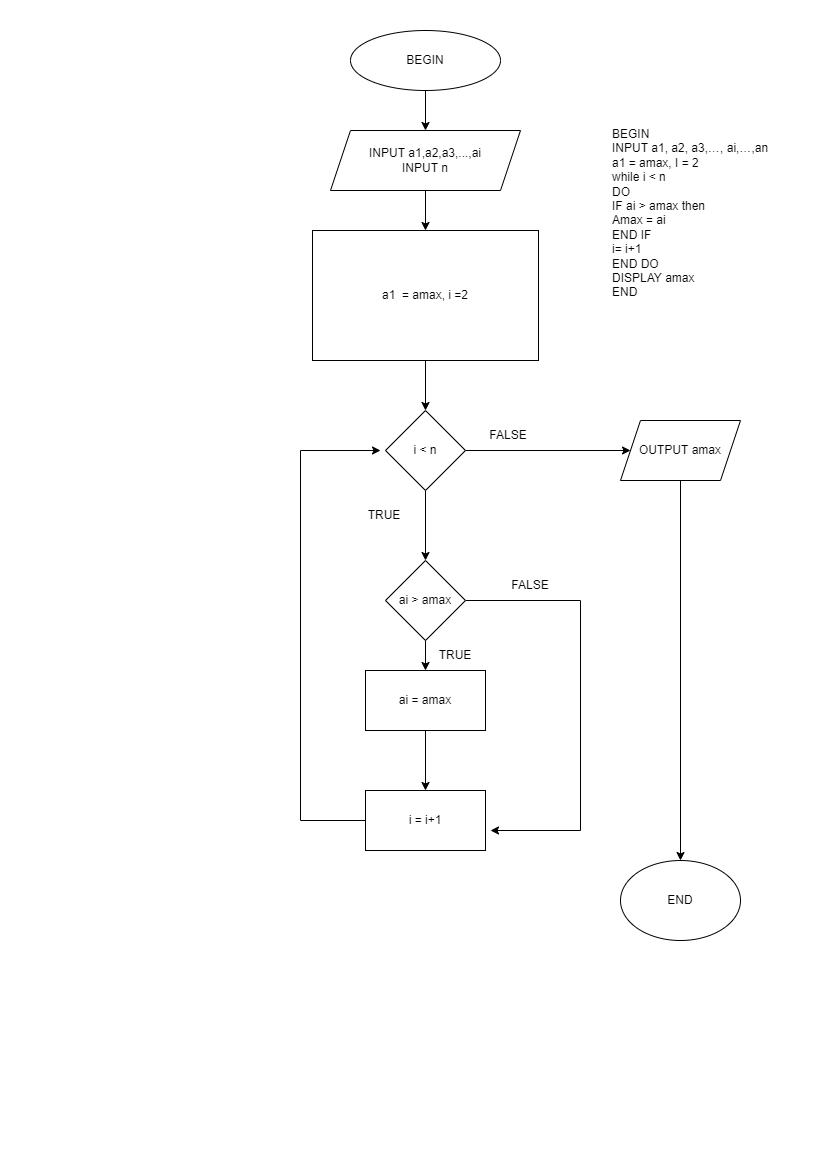

The diagram above was exported from draw.io. Its source (the exported page's mxGraphModel, read from the mxfile embedded in the PNG):
<mxGraphModel dx="1234" dy="503" grid="1" gridSize="10" guides="1" tooltips="1" connect="1" arrows="1" fold="1" page="1" pageScale="1" pageWidth="827" pageHeight="1169" math="0" shadow="0">
  <root>
    <mxCell id="0" />
    <mxCell id="1" parent="0" />
    <mxCell id="1kdJsowFkA_Km93evG6y-20" value="" style="edgeStyle=orthogonalEdgeStyle;rounded=0;orthogonalLoop=1;jettySize=auto;html=1;" parent="1" source="1M6SRV6WOm3hYx2guYBt-1" target="1M6SRV6WOm3hYx2guYBt-2" edge="1">
      <mxGeometry relative="1" as="geometry" />
    </mxCell>
    <mxCell id="1M6SRV6WOm3hYx2guYBt-1" value="BEGIN" style="ellipse;whiteSpace=wrap;html=1;" parent="1" vertex="1">
      <mxGeometry x="350" y="30" width="150" height="60" as="geometry" />
    </mxCell>
    <mxCell id="1kdJsowFkA_Km93evG6y-21" value="" style="edgeStyle=orthogonalEdgeStyle;rounded=0;orthogonalLoop=1;jettySize=auto;html=1;" parent="1" source="1M6SRV6WOm3hYx2guYBt-2" target="1kdJsowFkA_Km93evG6y-3" edge="1">
      <mxGeometry relative="1" as="geometry" />
    </mxCell>
    <mxCell id="1M6SRV6WOm3hYx2guYBt-2" value="INPUT a1,a2,a3,...,ai&lt;br&gt;INPUT n" style="shape=parallelogram;perimeter=parallelogramPerimeter;whiteSpace=wrap;html=1;fixedSize=1;" parent="1" vertex="1">
      <mxGeometry x="330" y="130" width="190" height="60" as="geometry" />
    </mxCell>
    <mxCell id="1kdJsowFkA_Km93evG6y-19" value="" style="edgeStyle=orthogonalEdgeStyle;rounded=0;orthogonalLoop=1;jettySize=auto;html=1;" parent="1" source="1kdJsowFkA_Km93evG6y-3" target="1kdJsowFkA_Km93evG6y-4" edge="1">
      <mxGeometry relative="1" as="geometry" />
    </mxCell>
    <mxCell id="1kdJsowFkA_Km93evG6y-3" value="a1&amp;nbsp; = amax, i =2" style="rounded=0;whiteSpace=wrap;html=1;" parent="1" vertex="1">
      <mxGeometry x="312" y="230" width="226" height="130" as="geometry" />
    </mxCell>
    <mxCell id="1kdJsowFkA_Km93evG6y-6" style="edgeStyle=orthogonalEdgeStyle;rounded=0;orthogonalLoop=1;jettySize=auto;html=1;exitX=0.5;exitY=1;exitDx=0;exitDy=0;" parent="1" source="1kdJsowFkA_Km93evG6y-4" edge="1">
      <mxGeometry relative="1" as="geometry">
        <mxPoint x="425" y="560" as="targetPoint" />
      </mxGeometry>
    </mxCell>
    <mxCell id="1kdJsowFkA_Km93evG6y-4" value="i &amp;lt; n" style="rhombus;whiteSpace=wrap;html=1;" parent="1" vertex="1">
      <mxGeometry x="385" y="410" width="80" height="80" as="geometry" />
    </mxCell>
    <mxCell id="1kdJsowFkA_Km93evG6y-5" value="OUTPUT amax" style="shape=parallelogram;perimeter=parallelogramPerimeter;whiteSpace=wrap;html=1;fixedSize=1;" parent="1" vertex="1">
      <mxGeometry x="620" y="420" width="120" height="60" as="geometry" />
    </mxCell>
    <mxCell id="1kdJsowFkA_Km93evG6y-7" value="TRUE" style="text;html=1;strokeColor=none;fillColor=none;align=center;verticalAlign=middle;whiteSpace=wrap;rounded=0;" parent="1" vertex="1">
      <mxGeometry x="354" y="500" width="60" height="30" as="geometry" />
    </mxCell>
    <mxCell id="1kdJsowFkA_Km93evG6y-8" value="" style="endArrow=classic;html=1;rounded=0;exitX=1;exitY=0.5;exitDx=0;exitDy=0;entryX=0;entryY=0.5;entryDx=0;entryDy=0;" parent="1" source="1kdJsowFkA_Km93evG6y-4" target="1kdJsowFkA_Km93evG6y-5" edge="1">
      <mxGeometry width="50" height="50" relative="1" as="geometry">
        <mxPoint x="390" y="420" as="sourcePoint" />
        <mxPoint x="440" y="370" as="targetPoint" />
      </mxGeometry>
    </mxCell>
    <mxCell id="1kdJsowFkA_Km93evG6y-13" style="edgeStyle=orthogonalEdgeStyle;rounded=0;orthogonalLoop=1;jettySize=auto;html=1;exitX=0.5;exitY=1;exitDx=0;exitDy=0;entryX=0.5;entryY=0;entryDx=0;entryDy=0;" parent="1" source="1kdJsowFkA_Km93evG6y-9" target="1kdJsowFkA_Km93evG6y-10" edge="1">
      <mxGeometry relative="1" as="geometry" />
    </mxCell>
    <mxCell id="1kdJsowFkA_Km93evG6y-18" style="edgeStyle=orthogonalEdgeStyle;rounded=0;orthogonalLoop=1;jettySize=auto;html=1;exitX=1;exitY=0.5;exitDx=0;exitDy=0;" parent="1" source="1kdJsowFkA_Km93evG6y-9" edge="1">
      <mxGeometry relative="1" as="geometry">
        <mxPoint x="490" y="830" as="targetPoint" />
        <Array as="points">
          <mxPoint x="580" y="600" />
          <mxPoint x="580" y="830" />
        </Array>
      </mxGeometry>
    </mxCell>
    <mxCell id="1kdJsowFkA_Km93evG6y-9" value="ai &amp;gt; amax" style="rhombus;whiteSpace=wrap;html=1;" parent="1" vertex="1">
      <mxGeometry x="385" y="560" width="80" height="80" as="geometry" />
    </mxCell>
    <mxCell id="1kdJsowFkA_Km93evG6y-14" style="edgeStyle=orthogonalEdgeStyle;rounded=0;orthogonalLoop=1;jettySize=auto;html=1;exitX=0.5;exitY=1;exitDx=0;exitDy=0;entryX=0.5;entryY=0;entryDx=0;entryDy=0;" parent="1" source="1kdJsowFkA_Km93evG6y-10" target="1kdJsowFkA_Km93evG6y-11" edge="1">
      <mxGeometry relative="1" as="geometry" />
    </mxCell>
    <mxCell id="1kdJsowFkA_Km93evG6y-10" value="ai = amax" style="rounded=0;whiteSpace=wrap;html=1;" parent="1" vertex="1">
      <mxGeometry x="365" y="670" width="120" height="60" as="geometry" />
    </mxCell>
    <mxCell id="1kdJsowFkA_Km93evG6y-12" style="edgeStyle=orthogonalEdgeStyle;rounded=0;orthogonalLoop=1;jettySize=auto;html=1;exitX=0;exitY=0.5;exitDx=0;exitDy=0;" parent="1" source="1kdJsowFkA_Km93evG6y-11" edge="1">
      <mxGeometry relative="1" as="geometry">
        <mxPoint x="380" y="450" as="targetPoint" />
        <Array as="points">
          <mxPoint x="300" y="820" />
          <mxPoint x="300" y="450" />
        </Array>
      </mxGeometry>
    </mxCell>
    <mxCell id="1kdJsowFkA_Km93evG6y-11" value="i = i+1" style="rounded=0;whiteSpace=wrap;html=1;" parent="1" vertex="1">
      <mxGeometry x="365" y="790" width="120" height="60" as="geometry" />
    </mxCell>
    <mxCell id="1kdJsowFkA_Km93evG6y-16" value="TRUE" style="text;html=1;strokeColor=none;fillColor=none;align=center;verticalAlign=middle;whiteSpace=wrap;rounded=0;" parent="1" vertex="1">
      <mxGeometry x="425" y="640" width="60" height="30" as="geometry" />
    </mxCell>
    <mxCell id="1kdJsowFkA_Km93evG6y-22" value="FALSE" style="text;html=1;strokeColor=none;fillColor=none;align=center;verticalAlign=middle;whiteSpace=wrap;rounded=0;" parent="1" vertex="1">
      <mxGeometry x="478" y="420" width="60" height="30" as="geometry" />
    </mxCell>
    <mxCell id="1kdJsowFkA_Km93evG6y-23" value="FALSE" style="text;html=1;strokeColor=none;fillColor=none;align=center;verticalAlign=middle;whiteSpace=wrap;rounded=0;" parent="1" vertex="1">
      <mxGeometry x="500" y="570" width="60" height="30" as="geometry" />
    </mxCell>
    <mxCell id="1kdJsowFkA_Km93evG6y-24" value="END" style="ellipse;whiteSpace=wrap;html=1;" parent="1" vertex="1">
      <mxGeometry x="620" y="860" width="120" height="80" as="geometry" />
    </mxCell>
    <mxCell id="1kdJsowFkA_Km93evG6y-25" value="" style="endArrow=classic;html=1;rounded=0;exitX=0.5;exitY=1;exitDx=0;exitDy=0;entryX=0.5;entryY=0;entryDx=0;entryDy=0;" parent="1" source="1kdJsowFkA_Km93evG6y-5" target="1kdJsowFkA_Km93evG6y-24" edge="1">
      <mxGeometry width="50" height="50" relative="1" as="geometry">
        <mxPoint x="390" y="550" as="sourcePoint" />
        <mxPoint x="670" y="760" as="targetPoint" />
      </mxGeometry>
    </mxCell>
    <mxCell id="KYMAIg2uAB2wY_rCEVmk-2" value="BEGIN&#13;&#10;INPUT a1, a2, a3,…, ai,…,an &#13;&#10;a1 = amax, I = 2&#13;&#10;while i &lt; n&#13;&#10;&#09;DO&#13;&#10;&#09;    IF ai &gt; amax then&#13;&#10;&#09;       Amax = ai&#13;&#10;&#09;    END IF&#13;&#10;&#09;&#09;i= i+1&#13;&#10;&#09;END DO&#13;&#10;DISPLAY amax&#13;&#10;END" style="text;whiteSpace=wrap;html=1;" vertex="1" parent="1">
      <mxGeometry x="610" y="120" width="190" height="200" as="geometry" />
    </mxCell>
  </root>
</mxGraphModel>